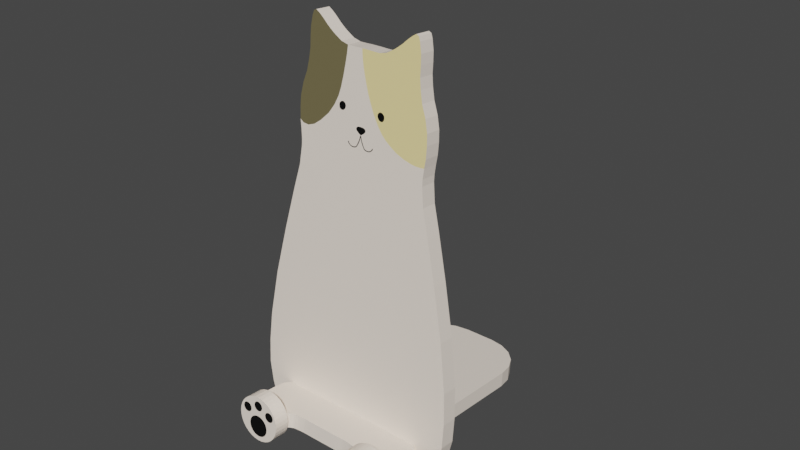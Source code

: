 # Source: CatPhoneHolder.blend  (saved by Blender 3.6.14; exported with 4.5.12 LTS)
import bpy
from mathutils import Matrix  # noqa: F401  (used for matrix-valued properties, if any)

bpy.ops.wm.read_factory_settings(use_empty=True)
scene = bpy.context.scene
scene.name = 'Scene'

# ---- collections
col_render = bpy.data.collections.new('Render'); scene.collection.children.link(col_render)
col_disrender = bpy.data.collections.new('DisRender'); scene.collection.children.link(col_disrender)

# ---- materials (node trees are filled in below, after node groups)
mat_material = bpy.data.materials.new('Material')
mat_material.use_transparent_shadow = False
mat_material_001 = bpy.data.materials.new('Material.001')
mat_material_001.use_transparent_shadow = False
mat_material_002 = bpy.data.materials.new('Material.002')
mat_material_002.use_transparent_shadow = False
mat_material_003 = bpy.data.materials.new('Material.003')
mat_material_003.use_transparent_shadow = False

# ---- material node trees
mat_material.use_nodes = True; mat_material.node_tree.nodes.clear()
_N = mat_material.node_tree.nodes; _L = mat_material.node_tree.links
n0 = _N.new('ShaderNodeBsdfPrincipled'); n0.name = 'Principled BSDF'; n0.location = (10, 300)
n0.distribution = 'GGX'
n0.subsurface_method = 'RANDOM_WALK_SKIN'
n0.inputs[0].default_value = (1.0, 0.8238, 0.3671, 1.0)
n0.inputs[3].default_value = 1.45
n0.inputs[27].default_value = (0.0, 0.0, 0.0, 1.0)
n0.inputs[28].default_value = 1.0
n1 = _N.new('ShaderNodeOutputMaterial'); n1.name = 'Material Output'; n1.location = (300, 300)
_L.new(n0.outputs[0], n1.inputs[0])
n1.is_active_output = True
mat_material_001.use_nodes = True; mat_material_001.node_tree.nodes.clear()
_N = mat_material_001.node_tree.nodes; _L = mat_material_001.node_tree.links
n0 = _N.new('ShaderNodeBsdfPrincipled'); n0.name = 'Principled BSDF'; n0.location = (10, 300)
n0.distribution = 'GGX'
n0.subsurface_method = 'RANDOM_WALK_SKIN'
n0.inputs[0].default_value = (0.1646, 0.1405, 0.06685, 1.0)
n0.inputs[3].default_value = 1.45
n0.inputs[27].default_value = (0.0, 0.0, 0.0, 1.0)
n0.inputs[28].default_value = 1.0
n1 = _N.new('ShaderNodeOutputMaterial'); n1.name = 'Material Output'; n1.location = (300, 300)
_L.new(n0.outputs[0], n1.inputs[0])
n1.is_active_output = True
mat_material_002.use_nodes = True; mat_material_002.node_tree.nodes.clear()
_N = mat_material_002.node_tree.nodes; _L = mat_material_002.node_tree.links
n0 = _N.new('ShaderNodeBsdfPrincipled'); n0.name = 'Principled BSDF'; n0.location = (10, 300)
n0.distribution = 'GGX'
n0.subsurface_method = 'RANDOM_WALK_SKIN'
n0.inputs[0].default_value = (1.0, 0.8872, 0.7756, 1.0)
n0.inputs[3].default_value = 1.45
n0.inputs[27].default_value = (0.0, 0.0, 0.0, 1.0)
n0.inputs[28].default_value = 1.0
n1 = _N.new('ShaderNodeOutputMaterial'); n1.name = 'Material Output'; n1.location = (300, 300)
_L.new(n0.outputs[0], n1.inputs[0])
n1.is_active_output = True
mat_material_003.use_nodes = True; mat_material_003.node_tree.nodes.clear()
_N = mat_material_003.node_tree.nodes; _L = mat_material_003.node_tree.links
n0 = _N.new('ShaderNodeBsdfPrincipled'); n0.name = 'Principled BSDF'; n0.location = (10, 300)
n0.distribution = 'GGX'
n0.subsurface_method = 'RANDOM_WALK_SKIN'
n0.inputs[0].default_value = (0.0, 0.0, 0.0, 1.0)
n0.inputs[3].default_value = 1.45
n0.inputs[27].default_value = (0.0, 0.0, 0.0, 1.0)
n0.inputs[28].default_value = 1.0
n1 = _N.new('ShaderNodeOutputMaterial'); n1.name = 'Material Output'; n1.location = (300, 300)
_L.new(n0.outputs[0], n1.inputs[0])
n1.is_active_output = True

# ---- world
world_world = bpy.data.worlds.new('World'); scene.world = world_world
world_world.use_nodes = True; world_world.node_tree.nodes.clear()
_N = world_world.node_tree.nodes; _L = world_world.node_tree.links
n0 = _N.new('ShaderNodeOutputWorld'); n0.name = 'World Output'; n0.location = (300, 300)
n1 = _N.new('ShaderNodeBackground'); n1.name = 'Background'; n1.location = (10, 300)
n1.inputs[0].default_value = (0.05088, 0.05088, 0.05088, 1.0)
_L.new(n1.outputs[0], n0.inputs[0])
n0.is_active_output = True
world_world.color = (0.05088, 0.05088, 0.05088)
world_world.use_sun_shadow = False
world_world.sun_shadow_jitter_overblur = 0.0

# ---- meshes
me_plane = bpy.data.meshes.new('Plane')
me_plane.from_pydata([(-0.5288, 3.788, 2.98e-08), (-0.5046, 3.799, 2.98e-08), (-0.4736, 3.78, 2.98e-08), (-0.4444, 3.758, 2.98e-08), (-0.4116, 3.73, 2.98e-08), (-0.3807, 3.701, 2.98e-08), (-0.3462, 3.674, 2.98e-08), (-0.3118, 3.649, 2.98e-08), (-0.2791, 3.629, 2.98e-08), (-0.2308, 3.601, 2.98e-08), (-0.162, 3.584, 2.98e-08), (-0.112, 3.584, 2.98e-08), (-0.04488, 3.586, 2.98e-08), (-0.01388, 3.586, 2.98e-08), (0.0, 3.586, 2.98e-08), (-0.5424, 3.75, 2.98e-08), (-0.5589, 3.66, 2.98e-08), (-0.5623, 3.573, 2.98e-08), (-0.5623, 3.48, 2.98e-08), (-0.5744, 3.387, 2.98e-08), (-0.595, 3.285, 2.98e-08), (-0.6346, 3.177, 2.98e-08), (-0.6588, 3.066, 2.98e-08), (-0.6639, 2.968, 2.98e-08), (-0.6605, 2.86, 2.98e-08), (-0.6501, 2.784, 2.98e-08), (-0.6415, 2.694, 2.98e-08), (-0.6415, 2.633, 2.98e-08), (-0.6621, 2.459, 2.98e-08), (-0.7259, 2.217, 2.98e-08), (-0.8204, 1.83, 2.98e-08), (-0.9224, 1.364, 2.98e-08), (-0.9916, 0.9184, 2.98e-08), (-1.012, 0.6289, 2.98e-08), (-1.008, 0.4018, 2.98e-08), (-0.9691, 0.2133, 2.98e-08), (-0.9177, 0.06758, 2.98e-08), (-0.8535, 0.02473, 2.98e-08), (-0.7806, 0.0, 2.98e-08), (0.0, 0.0, 2.98e-08), (-0.2167, 3.116, 2.98e-08), (-0.2038, 3.121, 2.98e-08), (-0.1908, 3.121, 2.98e-08), (-0.1789, 3.115, 2.98e-08), (-0.1731, 3.109, 2.98e-08), (-0.1664, 3.097, 2.98e-08), (-0.1659, 3.083, 2.98e-08), (-0.1699, 3.071, 2.98e-08), (-0.1768, 3.059, 2.98e-08), (-0.1875, 3.05, 2.98e-08), (-0.2034, 3.046, 2.98e-08), (-0.2165, 3.048, 2.98e-08), (-0.2255, 3.055, 2.98e-08), (-0.2321, 3.065, 2.98e-08), (-0.2351, 3.08, 2.98e-08), (-0.2331, 3.097, 2.98e-08), (-0.2284, 3.105, 2.98e-08), (-0.2221, 3.111, 2.98e-08), (-0.01534, 2.952, 2.98e-08), (-0.007555, 2.952, 2.98e-08), (-0.002549, 2.953, 2.98e-08), (0.0, 2.953, 2.98e-08), (-0.02202, 2.951, 2.98e-08), (-0.03119, 2.949, 2.98e-08), (-0.03926, 2.945, 2.98e-08), (-0.04399, 2.941, 2.98e-08), (-0.04816, 2.933, 2.98e-08), (-0.04855, 2.925, 2.98e-08), (-0.04554, 2.918, 2.98e-08), (-0.03954, 2.911, 2.98e-08), (-0.03092, 2.904, 2.98e-08), (-0.02035, 2.896, 2.98e-08), (-0.01061, 2.89, 2.98e-08), (-0.003661, 2.886, 2.98e-08), (0.0, 2.885, 2.98e-08), (-0.1291, 2.804, 2.98e-08), (-0.1232, 2.793, 2.98e-08), (-0.1166, 2.785, 2.98e-08), (-0.1082, 2.778, 2.98e-08), (-0.09627, 2.772, 2.98e-08), (-0.08737, 2.77, 2.98e-08), (-0.06902, 2.769, 2.98e-08), (-0.05594, 2.772, 2.98e-08), (-0.04538, 2.777, 2.98e-08), (-0.03787, 2.785, 2.98e-08), (-0.02869, 2.801, 2.98e-08), (-0.01896, 2.821, 2.98e-08), (-0.01256, 2.836, 2.98e-08), (-0.007555, 2.852, 2.98e-08), (-0.003661, 2.867, 2.98e-08), (-0.001715, 2.876, 2.98e-08), (0.0, 2.884, 2.98e-08), (0.5288, 3.788, 2.98e-08), (0.5046, 3.799, 2.98e-08), (0.4736, 3.78, 2.98e-08), (0.4444, 3.758, 2.98e-08), (0.4116, 3.73, 2.98e-08), (0.3807, 3.701, 2.98e-08), (0.3462, 3.674, 2.98e-08), (0.3118, 3.649, 2.98e-08), (0.2791, 3.629, 2.98e-08), (0.2308, 3.601, 2.98e-08), (0.162, 3.584, 2.98e-08), (0.112, 3.584, 2.98e-08), (0.04488, 3.586, 2.98e-08), (0.01388, 3.586, 2.98e-08), (0.5424, 3.75, 2.98e-08), (0.5589, 3.66, 2.98e-08), (0.5623, 3.573, 2.98e-08), (0.5623, 3.48, 2.98e-08), (0.5744, 3.387, 2.98e-08), (0.595, 3.285, 2.98e-08), (0.6346, 3.177, 2.98e-08), (0.6588, 3.066, 2.98e-08), (0.6639, 2.968, 2.98e-08), (0.6605, 2.86, 2.98e-08), (0.6501, 2.784, 2.98e-08), (0.6415, 2.694, 2.98e-08), (0.6415, 2.633, 2.98e-08), (0.6621, 2.459, 2.98e-08), (0.7259, 2.217, 2.98e-08), (0.8204, 1.83, 2.98e-08), (0.9224, 1.364, 2.98e-08), (0.9916, 0.9184, 2.98e-08), (1.012, 0.6289, 2.98e-08), (1.008, 0.4018, 2.98e-08), (0.9691, 0.2133, 2.98e-08), (0.9177, 0.06758, 2.98e-08), (0.8535, 0.02473, 2.98e-08), (0.7806, 0.0, 2.98e-08), (0.2167, 3.116, 2.98e-08), (0.2038, 3.121, 2.98e-08), (0.1908, 3.121, 2.98e-08), (0.1789, 3.115, 2.98e-08), (0.1731, 3.109, 2.98e-08), (0.1664, 3.097, 2.98e-08), (0.1659, 3.083, 2.98e-08), (0.1699, 3.071, 2.98e-08), (0.1768, 3.059, 2.98e-08), (0.1875, 3.05, 2.98e-08), (0.2034, 3.046, 2.98e-08), (0.2165, 3.048, 2.98e-08), (0.2255, 3.055, 2.98e-08), (0.2321, 3.065, 2.98e-08), (0.2351, 3.08, 2.98e-08), (0.2331, 3.097, 2.98e-08), (0.2284, 3.105, 2.98e-08), (0.2221, 3.111, 2.98e-08), (0.01534, 2.952, 2.98e-08), (0.007555, 2.952, 2.98e-08), (0.002549, 2.953, 2.98e-08), (0.02202, 2.951, 2.98e-08), (0.03119, 2.949, 2.98e-08), (0.03926, 2.945, 2.98e-08), (0.04399, 2.941, 2.98e-08), (0.04816, 2.933, 2.98e-08), (0.04855, 2.925, 2.98e-08), (0.04554, 2.918, 2.98e-08), (0.03954, 2.911, 2.98e-08), (0.03092, 2.904, 2.98e-08), (0.02035, 2.896, 2.98e-08), (0.01061, 2.89, 2.98e-08), (0.003661, 2.886, 2.98e-08), (0.1291, 2.804, 2.98e-08), (0.1232, 2.793, 2.98e-08), (0.1166, 2.785, 2.98e-08), (0.1082, 2.778, 2.98e-08), (0.09627, 2.772, 2.98e-08), (0.08737, 2.77, 2.98e-08), (0.06902, 2.769, 2.98e-08), (0.05594, 2.772, 2.98e-08), (0.04538, 2.777, 2.98e-08), (0.03787, 2.785, 2.98e-08), (0.02869, 2.801, 2.98e-08), (0.01896, 2.821, 2.98e-08), (0.01256, 2.836, 2.98e-08), (0.007555, 2.852, 2.98e-08), (0.003661, 2.867, 2.98e-08), (0.001715, 2.876, 2.98e-08), (-0.1698, 3.507, 2.98e-08), (-0.1831, 3.424, 2.98e-08), (-0.2004, 3.328, 2.98e-08), (-0.2224, 3.229, 2.98e-08), (-0.2455, 3.157, 2.98e-08), (-0.2857, 3.074, 2.98e-08), (-0.347, 2.987, 2.98e-08), (-0.4325, 2.906, 2.98e-08), (-0.5041, 2.854, 2.98e-08), (-0.57, 2.83, 2.98e-08), (-0.6263, 2.835, 2.98e-08), (-0.01178, 3.554, 2.98e-08), (-0.005036, 3.501, 2.98e-08), (0.006874, 3.437, 2.98e-08), (0.02127, 3.379, 2.98e-08), (0.04053, 3.311, 2.98e-08), (0.06263, 3.24, 2.98e-08), (0.0932, 3.162, 2.98e-08), (0.1272, 3.087, 2.98e-08), (0.1719, 3.009, 2.98e-08), (0.2138, 2.951, 2.98e-08), (0.2592, 2.906, 2.98e-08), (0.319, 2.864, 2.98e-08), (0.3704, 2.833, 2.98e-08), (0.4446, 2.804, 2.98e-08), (0.5139, 2.786, 2.98e-08), (0.5642, 2.779, 2.98e-08), (0.6134, 2.78, 2.98e-08), (-0.5288, 3.788, 0.4123), (-0.5046, 3.799, 0.4123), (-0.4736, 3.78, 0.4123), (-0.4444, 3.758, 0.4123), (-0.4116, 3.73, 0.4123), (-0.3807, 3.701, 0.4123), (-0.3462, 3.674, 0.4123), (-0.3118, 3.649, 0.4123), (-0.2791, 3.629, 0.4123), (-0.2308, 3.601, 0.4123), (-0.162, 3.584, 0.4123), (-0.112, 3.584, 0.4123), (-0.04488, 3.586, 0.4123), (-0.01388, 3.586, 0.4123), (0.0, 3.586, 0.4123), (-0.5424, 3.75, 0.4123), (-0.5589, 3.66, 0.4123), (-0.5623, 3.573, 0.4123), (-0.5623, 3.48, 0.4123), (-0.5744, 3.387, 0.4123), (-0.595, 3.285, 0.4123), (-0.6346, 3.177, 0.4123), (-0.6588, 3.066, 0.4123), (-0.6639, 2.968, 0.4123), (-0.6605, 2.86, 0.4123), (-0.6501, 2.784, 0.4123), (-0.6415, 2.694, 0.4123), (-0.6415, 2.633, 0.4123), (-0.6621, 2.459, 0.4123), (-0.7259, 2.217, 0.4123), (-0.8204, 1.83, 0.4123), (-0.9224, 1.364, 0.4123), (-0.9916, 0.9184, 0.4123), (-1.012, 0.6289, 0.4123), (-1.008, 0.4018, 0.4123), (-0.9691, 0.2133, 0.4123), (-0.9177, 0.06758, 0.4123), (-0.8535, 0.02473, 0.4123), (-0.7806, 0.0, 0.4123), (0.0, 0.0, 0.4123), (-0.2167, 3.116, 0.4123), (-0.2038, 3.121, 0.4123), (-0.1908, 3.121, 0.4123), (-0.1789, 3.115, 0.4123), (-0.1731, 3.109, 0.4123), (-0.1664, 3.097, 0.4123), (-0.1659, 3.083, 0.4123), (-0.1699, 3.071, 0.4123), (-0.1768, 3.059, 0.4123), (-0.1875, 3.05, 0.4123), (-0.2034, 3.046, 0.4123), (-0.2165, 3.048, 0.4123), (-0.2255, 3.055, 0.4123), (-0.2321, 3.065, 0.4123), (-0.2351, 3.08, 0.4123), (-0.2331, 3.097, 0.4123), (-0.2284, 3.105, 0.4123), (-0.2221, 3.111, 0.4123), (-0.01534, 2.952, 0.4123), (-0.007555, 2.952, 0.4123), (-0.002549, 2.953, 0.4123), (0.0, 2.953, 0.4123), (-0.02202, 2.951, 0.4123), (-0.03119, 2.949, 0.4123), (-0.03926, 2.945, 0.4123), (-0.04399, 2.941, 0.4123), (-0.04816, 2.933, 0.4123), (-0.04855, 2.925, 0.4123), (-0.04554, 2.918, 0.4123), (-0.03954, 2.911, 0.4123), (-0.03092, 2.904, 0.4123), (-0.02035, 2.896, 0.4123), (-0.01061, 2.89, 0.4123), (-0.003661, 2.886, 0.4123), (0.0, 2.885, 0.4123), (0.5288, 3.788, 0.4123), (0.5046, 3.799, 0.4123), (0.4736, 3.78, 0.4123), (0.4444, 3.758, 0.4123), (0.4116, 3.73, 0.4123), (0.3807, 3.701, 0.4123), (0.3462, 3.674, 0.4123), (0.3118, 3.649, 0.4123), (0.2791, 3.629, 0.4123), (0.2308, 3.601, 0.4123), (0.162, 3.584, 0.4123), (0.112, 3.584, 0.4123), (0.04488, 3.586, 0.4123), (0.01388, 3.586, 0.4123), (0.5424, 3.75, 0.4123), (0.5589, 3.66, 0.4123), (0.5623, 3.573, 0.4123), (0.5623, 3.48, 0.4123), (0.5744, 3.387, 0.4123), (0.595, 3.285, 0.4123), (0.6346, 3.177, 0.4123), (0.6588, 3.066, 0.4123), (0.6639, 2.968, 0.4123), (0.6605, 2.86, 0.4123), (0.6501, 2.784, 0.4123), (0.6415, 2.694, 0.4123), (0.6415, 2.633, 0.4123), (0.6621, 2.459, 0.4123), (0.7259, 2.217, 0.4123), (0.8204, 1.83, 0.4123), (0.9224, 1.364, 0.4123), (0.9916, 0.9184, 0.4123), (1.012, 0.6289, 0.4123), (1.008, 0.4018, 0.4123), (0.9691, 0.2133, 0.4123), (0.9177, 0.06758, 0.4123), (0.8535, 0.02473, 0.4123), (0.7806, 0.0, 0.4123), (0.2167, 3.116, 0.4123), (0.2038, 3.121, 0.4123), (0.1908, 3.121, 0.4123), (0.1789, 3.115, 0.4123), (0.1731, 3.109, 0.4123), (0.1664, 3.097, 0.4123), (0.1659, 3.083, 0.4123), (0.1699, 3.071, 0.4123), (0.1768, 3.059, 0.4123), (0.1875, 3.05, 0.4123), (0.2034, 3.046, 0.4123), (0.2165, 3.048, 0.4123), (0.2255, 3.055, 0.4123), (0.2321, 3.065, 0.4123), (0.2351, 3.08, 0.4123), (0.2331, 3.097, 0.4123), (0.2284, 3.105, 0.4123), (0.2221, 3.111, 0.4123), (0.01534, 2.952, 0.4123), (0.007555, 2.952, 0.4123), (0.002549, 2.953, 0.4123), (0.02202, 2.951, 0.4123), (0.03119, 2.949, 0.4123), (0.03926, 2.945, 0.4123), (0.04399, 2.941, 0.4123), (0.04816, 2.933, 0.4123), (0.04855, 2.925, 0.4123), (0.04554, 2.918, 0.4123), (0.03954, 2.911, 0.4123), (0.03092, 2.904, 0.4123), (0.02035, 2.896, 0.4123), (0.01061, 2.89, 0.4123), (0.003661, 2.886, 0.4123), (-0.1698, 3.507, 0.4123), (-0.1831, 3.424, 0.4123), (-0.2004, 3.328, 0.4123), (-0.2224, 3.229, 0.4123), (-0.2455, 3.157, 0.4123), (-0.2857, 3.074, 0.4123), (-0.347, 2.987, 0.4123), (-0.4325, 2.906, 0.4123), (-0.5041, 2.854, 0.4123), (-0.57, 2.83, 0.4123), (-0.6263, 2.835, 0.4123), (-0.01178, 3.554, 0.4123), (-0.005036, 3.501, 0.4123), (0.006874, 3.437, 0.4123), (0.02127, 3.379, 0.4123), (0.04053, 3.311, 0.4123), (0.06263, 3.24, 0.4123), (0.0932, 3.162, 0.4123), (0.1272, 3.087, 0.4123), (0.1719, 3.009, 0.4123), (0.2138, 2.951, 0.4123), (0.2592, 2.906, 0.4123), (0.319, 2.864, 0.4123), (0.3704, 2.833, 0.4123), (0.4446, 2.804, 0.4123), (0.5139, 2.786, 0.4123), (0.5642, 2.779, 0.4123), (0.6134, 2.78, 0.4123), (-0.5891, 0.2945, 0.4123), (0.5891, 0.2945, 0.4123), (0.5891, 0.2945, 4.293e-08), (-0.5891, 0.2945, 4.293e-08), (0.5891, 0.1473, 3.788e-08), (-0.5891, 0.1473, 3.788e-08), (-0.5891, 0.1473, 0.4123), (0.5891, 0.1473, 0.4123), (-0.1328, 2.803, 0.4123), (-0.1254, 2.806, 0.4123), (-0.133, 2.803, 0.4123), (-0.1198, 2.795, 0.4123), (-0.1267, 2.79, 0.4123), (-0.1137, 2.788, 0.4123), (-0.1195, 2.782, 0.4123), (-0.1059, 2.781, 0.4123), (-0.1105, 2.775, 0.4123), (-0.09483, 2.775, 0.4123), (-0.0977, 2.768, 0.4123), (-0.08686, 2.774, 0.4123), (-0.08788, 2.766, 0.4123), (-0.06934, 2.773, 0.4123), (-0.06869, 2.765, 0.4123), (-0.05723, 2.776, 0.4123), (-0.05466, 2.768, 0.4123), (-0.04788, 2.78, 0.4123), (-0.04287, 2.773, 0.4123), (-0.04122, 2.787, 0.4123), (-0.03452, 2.783, 0.4123), (-0.03232, 2.803, 0.4123), (-0.02506, 2.799, 0.4123), (-0.02271, 2.823, 0.4123), (-0.01521, 2.819, 0.4123), (-0.01642, 2.838, 0.4123), (-0.008697, 2.835, 0.4123), (-0.0115, 2.853, 0.4123), (-0.003608, 2.851, 0.4123), (-0.007659, 2.868, 0.4123), (0.0, 2.865, 0.4123), (-0.005732, 2.877, 0.4123), (0.1254, 2.806, 0.4123), (0.1328, 2.803, 0.4123), (0.133, 2.803, 0.4123), (0.1267, 2.79, 0.4123), (0.1198, 2.795, 0.4123), (0.1195, 2.782, 0.4123), (0.1137, 2.788, 0.4123), (0.1105, 2.775, 0.4123), (0.1059, 2.781, 0.4123), (0.0977, 2.768, 0.4123), (0.09483, 2.775, 0.4123), (0.08788, 2.766, 0.4123), (0.08686, 2.774, 0.4123), (0.06869, 2.765, 0.4123), (0.06934, 2.773, 0.4123), (0.05466, 2.768, 0.4123), (0.05723, 2.776, 0.4123), (0.04287, 2.773, 0.4123), (0.04788, 2.78, 0.4123), (0.03452, 2.783, 0.4123), (0.04122, 2.787, 0.4123), (0.02506, 2.799, 0.4123), (0.03232, 2.803, 0.4123), (0.01521, 2.819, 0.4123), (0.02271, 2.823, 0.4123), (0.008697, 2.835, 0.4123), (0.01642, 2.838, 0.4123), (0.003608, 2.851, 0.4123), (0.0115, 2.853, 0.4123), (0.007659, 2.868, 0.4123), (0.005732, 2.877, 0.4123)], [], [(0, 1, 2, 3, 4, 5, 6, 7, 8, 9, 10, 179, 180, 181, 182, 183, 184, 185, 186, 187, 188, 189, 24, 23, 22, 21, 20, 19, 18, 17, 16, 15), (40, 41, 42, 43, 44, 45, 46, 47, 48, 49, 50, 51, 52, 53, 54, 55, 56, 57), (11, 12, 13, 190, 191, 192, 193, 194, 195, 196, 197, 152, 151, 148, 149, 150, 61, 60, 59, 58, 62, 63, 64, 65, 47, 46, 45, 44, 43, 42, 41, 40, 57, 56, 55, 54, 184, 183, 182, 181, 180, 179, 10), (24, 189, 188, 187, 186, 185, 184, 54, 53, 52, 51, 50, 49, 48, 47, 65, 66, 67, 68, 69, 70, 71, 72, 73, 74, 91, 90, 89, 88, 87, 86, 85, 84, 83, 82, 81, 80, 79, 78, 77, 76, 75, 27, 26, 25), (59, 60, 61, 150, 149, 148, 151, 152, 153, 154, 155, 156, 157, 158, 159, 160, 161, 162, 74, 73, 72, 71, 70, 69, 68, 67, 66, 65, 64, 63, 62, 58), (178, 91, 74, 162, 161, 160, 159, 158, 157, 156, 155, 154, 153, 152, 197, 198, 199, 200, 201, 202, 203, 204, 205, 206, 116, 117, 118, 163, 164, 165, 166, 167, 168, 169, 170, 171, 172, 173, 174, 175, 176, 177), (130, 131, 132, 133, 134, 135, 136, 137, 138, 139, 140, 141, 142, 143, 144, 145, 146, 147), (35, 386, 385, 126, 127, 128, 129, 39, 38, 37, 36), (13, 190, 191, 192, 193, 194, 195, 196, 197, 136, 135, 134, 133, 132, 131, 130, 147, 146, 145, 144, 113, 112, 111, 110, 109, 108, 107, 106, 92, 93, 94, 95, 96, 97, 98, 99, 100, 101, 102, 103, 104, 105, 14), (137, 136, 197, 198, 199, 200, 201, 202, 203, 204, 205, 206, 116, 115, 114, 113, 144, 143, 142, 141, 140, 139, 138), (207, 222, 223, 224, 225, 226, 227, 228, 229, 230, 231, 363, 362, 361, 360, 359, 358, 357, 356, 355, 354, 353, 217, 216, 215, 214, 213, 212, 211, 210, 209, 208), (247, 264, 263, 262, 261, 260, 259, 258, 257, 256, 255, 254, 253, 252, 251, 250, 249, 248), (218, 217, 353, 354, 355, 356, 357, 358, 261, 262, 263, 264, 247, 248, 249, 250, 251, 252, 253, 254, 272, 271, 270, 269, 265, 266, 267, 268, 340, 339, 338, 341, 342, 371, 370, 369, 368, 367, 366, 365, 364, 220, 219), (451, 450, 449, 447, 445, 443, 441, 439, 437, 435, 433, 431, 429, 427, 425, 421, 423, 308, 307, 306, 380, 379, 378, 377, 376, 375, 374, 373, 372, 371, 342, 343, 344, 345, 346, 347, 348, 349, 350, 351, 352, 281), (266, 265, 269, 270, 271, 272, 273, 274, 275, 276, 277, 278, 279, 280, 281, 352, 351, 350, 349, 348, 347, 346, 345, 344, 343, 342, 341, 338, 339, 340, 268, 267), (320, 337, 336, 335, 334, 333, 332, 331, 330, 329, 328, 327, 326, 325, 324, 323, 322, 321), (316, 388, 387, 242, 243, 244, 245, 246, 319, 318, 317), (220, 221, 295, 294, 293, 292, 291, 290, 289, 288, 287, 286, 285, 284, 283, 282, 296, 297, 298, 299, 300, 301, 302, 303, 334, 335, 336, 337, 320, 321, 322, 323, 324, 325, 326, 371, 370, 369, 368, 367, 366, 365, 364), (327, 328, 329, 330, 331, 332, 333, 334, 303, 304, 305, 306, 380, 379, 378, 377, 376, 375, 374, 373, 372, 371, 326), (0, 15, 222, 207), (121, 120, 310, 311), (96, 95, 285, 286), (15, 16, 223, 222), (122, 121, 311, 312), (97, 96, 286, 287), (16, 17, 224, 223), (123, 122, 312, 313), (98, 97, 287, 288), (17, 18, 225, 224), (124, 123, 313, 314), (99, 98, 288, 289), (18, 19, 226, 225), (125, 124, 314, 315), (100, 99, 289, 290), (19, 20, 227, 226), (126, 125, 315, 316), (101, 100, 290, 291), (20, 21, 228, 227), (127, 126, 316, 317), (102, 101, 291, 292), (21, 22, 229, 228), (128, 127, 317, 318), (103, 102, 292, 293), (22, 23, 230, 229), (129, 128, 318, 319), (104, 103, 293, 294), (23, 24, 231, 230), (39, 129, 319, 246), (105, 104, 294, 295), (24, 25, 232, 231), (14, 105, 295, 221), (25, 26, 233, 232), (92, 106, 296, 282), (26, 27, 234, 233), (1, 0, 207, 208), (106, 107, 297, 296), (27, 28, 235, 234), (2, 1, 208, 209), (107, 108, 298, 297), (28, 29, 236, 235), (3, 2, 209, 210), (108, 109, 299, 298), (29, 30, 237, 236), (4, 3, 210, 211), (109, 110, 300, 299), (30, 31, 238, 237), (5, 4, 211, 212), (110, 111, 301, 300), (31, 32, 239, 238), (6, 5, 212, 213), (111, 112, 302, 301), (32, 33, 240, 239), (7, 6, 213, 214), (112, 113, 303, 302), (33, 34, 241, 240), (8, 7, 214, 215), (113, 114, 304, 303), (34, 35, 242, 241), (9, 8, 215, 216), (114, 115, 305, 304), (35, 36, 243, 242), (10, 9, 216, 217), (115, 116, 306, 305), (36, 37, 244, 243), (11, 10, 217, 218), (117, 116, 306, 307), (37, 38, 245, 244), (12, 11, 218, 219), (118, 117, 307, 308), (93, 92, 282, 283), (38, 39, 246, 245), (13, 12, 219, 220), (119, 118, 308, 309), (94, 93, 283, 284), (13, 14, 221, 220), (120, 119, 309, 310), (95, 94, 284, 285), (231, 232, 233, 234, 391, 390, 392, 394, 396, 398, 400, 402, 404, 406, 408, 410, 412, 414, 416, 418, 420, 281, 280, 279, 278, 277, 276, 275, 274, 273, 272, 254, 255, 256, 257, 258, 259, 260, 261, 358, 359, 360, 361, 362, 363), (28, 27, 75, 76, 77, 78, 79, 80, 81, 82, 83, 84, 85, 86, 87, 88, 89, 90, 91, 178, 177, 176, 175, 174, 173, 172, 171, 170, 169, 168, 167, 166, 165, 164, 163, 118, 119, 120, 121, 122, 123, 124, 125, 383, 384, 34, 33, 32, 31, 30, 29), (383, 125, 126, 385), (381, 241, 242, 387), (315, 382, 388, 316), (385, 386, 387, 388), (34, 384, 386, 35), (383, 385, 388, 382), (386, 384, 381, 387), (384, 383, 382, 381), (389, 390, 391), (421, 422, 423), (389, 393, 392, 390), (393, 395, 394, 392), (395, 397, 396, 394), (397, 399, 398, 396), (399, 401, 400, 398), (401, 403, 402, 400), (403, 405, 404, 402), (405, 407, 406, 404), (407, 409, 408, 406), (409, 411, 410, 408), (411, 413, 412, 410), (413, 415, 414, 412), (415, 417, 416, 414), (417, 419, 418, 416), (419, 281, 420, 418), (421, 425, 424, 422), (425, 427, 426, 424), (427, 429, 428, 426), (429, 431, 430, 428), (431, 433, 432, 430), (433, 435, 434, 432), (435, 437, 436, 434), (437, 439, 438, 436), (439, 441, 440, 438), (441, 443, 442, 440), (443, 445, 444, 442), (445, 447, 446, 444), (447, 449, 448, 446), (449, 450, 419, 448), (450, 451, 281, 419), (235, 236, 237, 238, 239, 240, 241, 381, 382, 315, 314, 313, 312, 311, 310, 309, 308, 423, 422, 424, 426, 428, 430, 432, 434, 436, 438, 440, 442, 444, 446, 448, 419, 417, 415, 413, 411, 409, 407, 405, 403, 401, 399, 397, 395, 393, 389, 391, 234)])
me_plane.polygons.foreach_set('material_index', [2, 2, 2, 2, 2, 2, 2, 2, 2, 2, 1, 3, 2, 2, 3, 3, 2, 0, 0, 2, 2, 2, 2, 2, 2, 2, 2, 2, 2, 2, 2, 2, 2, 2, 2, 2, 2, 2, 2, 2, 2, 2, 2, 2, 2, 2, 2, 2, 2, 2, 2, 2, 2, 2, 2, 2, 2, 2, 2, 2, 2, 2, 2, 2, 2, 2, 2, 2, 2, 2, 2, 2, 2, 2, 2, 2, 2, 2, 2, 2, 2, 2, 2, 2, 2, 2, 2, 2, 2, 2, 2, 2, 2, 2, 2, 2, 2, 2, 2, 2, 2, 2, 2, 2, 2, 2, 2, 2, 2, 3, 3, 3, 3, 3, 3, 3, 3, 3, 3, 3, 3, 3, 3, 3, 3, 3, 3, 3, 3, 3, 3, 3, 3, 3, 3, 3, 3, 3, 3, 2])
_uv = me_plane.uv_layers.new(name='UVMap')
_uv.uv.foreach_set('vector', [0.0, 0.0, 0.0, 0.0, 0.0, 0.0, 0.0, 0.0, 0.0, 0.0, 0.0, 0.0, 0.0, 0.0, 0.0, 0.0, 0.0, 0.0, 0.0, 0.0, 0.0, 0.0, 0.0, 0.0, 0.0, 0.0, 0.0, 0.0, 0.0, 0.0, 0.0, 0.0, 0.0, 0.0, 0.0, 0.0, 0.0, 0.0, 0.0, 0.0, 0.0, 0.0, 0.0, 0.0, 0.0, 0.0, 0.0, 0.0, 0.0, 0.0, 0.0, 0.0, 0.0, 0.0, 0.0, 0.0, 0.0, 0.0, 0.0, 0.0, 0.0, 0.0, 0.0, 0.0, 0.0, 0.0, 0.0, 0.0, 0.0, 0.0, 0.0, 0.0, 0.0, 0.0, 0.0, 0.0, 0.0, 0.0, 0.0, 0.0, 0.0, 0.0, 0.0, 0.0, 0.0, 0.0, 0.0, 0.0, 0.0, 0.0, 0.0, 0.0, 0.0, 0.0, 0.0, 0.0, 0.0, 0.0, 0.0, 0.0, 0.0, 0.0, 0.0, 0.0, 0.0, 0.0, 0.0, 0.0, 0.0, 0.0, 0.0, 0.0, 0.0, 0.0, 0.0, 0.0, 0.0, 0.0, 0.0, 0.0, 0.0, 0.0, 0.0, 0.0, 0.0, 0.0, 0.0, 0.0, 0.0, 0.0, 0.0, 0.0, 0.0, 0.0, 0.0, 0.0, 0.0, 0.0, 0.0, 0.0, 0.0, 0.0, 0.0, 0.0, 0.0, 0.0, 0.0, 0.0, 0.0, 0.0, 0.0, 0.0, 0.0, 0.0, 0.0, 0.0, 0.0, 0.0, 0.0, 0.0, 0.0, 0.0, 0.0, 0.0, 0.0, 0.0, 0.0, 0.0, 0.0, 0.0, 0.0, 0.0, 0.0, 0.0, 0.0, 0.0, 0.0, 0.0, 0.0, 0.0, 0.0, 0.0, 0.0, 0.0, 0.0, 0.0, 0.0, 0.0, 0.0, 0.0, 0.0, 0.0, 0.0, 0.0, 0.0, 0.0, 0.0, 0.0, 0.0, 0.0, 0.0, 0.0, 0.0, 0.0, 0.0, 0.0, 0.0, 0.0, 0.0, 0.0, 0.0, 0.0, 0.0, 0.0, 0.0, 0.0, 0.0, 0.0, 0.0, 0.0, 0.0, 0.0, 0.0, 0.0, 0.0, 0.0, 0.0, 0.0, 0.0, 0.0, 0.0, 0.0, 0.0, 0.0, 0.0, 0.0, 0.0, 0.0, 0.0, 0.0, 0.0, 0.0, 0.0, 0.0, 0.0, 0.0, 0.0, 0.0, 0.0, 0.0, 0.0, 0.0, 0.0, 0.0, 0.0, 0.0, 0.0, 0.0, 0.0, 0.0, 0.0, 0.0, 0.0, 0.0, 0.0, 0.0, 0.0, 0.0, 0.0, 0.0, 0.0, 0.0, 0.0, 0.0, 0.0, 0.0, 0.0, 0.0, 0.0, 0.0, 0.0, 0.0, 0.0, 0.0, 0.0, 0.0, 0.0, 0.0, 0.0, 0.0, 0.0, 0.0, 0.0, 0.0, 0.0, 0.0, 0.0, 0.0, 0.0, 0.0, 0.0, 0.0, 0.0, 0.0, 0.0, 0.0, 0.0, 0.0, 0.0, 0.0, 0.0, 0.0, 0.0, 0.0, 0.0, 0.0, 0.0, 0.0, 0.0, 0.0, 0.0, 0.0, 0.0, 0.0, 0.0, 0.0, 0.0, 0.0, 0.0, 0.0, 0.0, 0.0, 0.0, 0.0, 0.0, 0.0, 0.0, 0.0, 0.0, 0.0, 0.0, 0.0, 0.0, 0.0, 0.0, 0.0, 0.0, 0.0, 0.0, 0.0, 0.0, 0.0, 0.0, 0.0, 0.0, 0.0, 0.0, 0.0, 0.0, 0.0, 0.0, 0.0, 0.0, 0.0, 0.0, 0.0, 0.0, 0.0, 0.0, 0.0, 0.0, 0.0, 0.0, 0.0, 0.0, 0.0, 0.0, 0.0, 0.0, 0.0, 0.0, 0.0, 0.0, 0.0, 0.0, 0.0, 0.0, 0.0, 0.0, 0.0, 0.0, 0.0, 0.0, 0.0, 0.0, 0.0, 0.0, 0.0, 0.0, 0.0, 0.0, 0.0, 0.0, 0.0, 0.0, 0.0, 0.0, 0.0, 0.0, 0.0, 0.0, 0.0, 0.0, 0.0, 0.0, 0.0, 0.0, 0.0, 0.0, 0.0, 0.0, 0.0, 0.0, 0.0, 0.0, 0.0, 0.0, 0.0, 0.0, 0.0, 0.0, 0.0, 0.0, 0.0, 0.0, 0.0, 0.0, 0.0, 0.0, 0.0, 0.0, 0.0, 0.0, 0.0, 0.0, 0.0, 0.0, 0.0, 0.0, 0.0, 0.0, 0.0, 0.0, 0.0, 0.0, 0.0, 0.0, 0.0, 0.0, 0.0, 0.0, 0.0, 0.0, 0.0, 0.0, 0.0, 0.0, 0.0, 0.0, 0.0, 0.0, 0.0, 0.0, 0.0, 0.0, 0.0, 0.0, 0.0, 0.0, 0.0, 0.0, 0.0, 0.0, 0.0, 0.0, 0.0, 0.0, 0.0, 0.0, 0.0, 0.0, 0.0, 0.0, 0.0, 0.0, 0.0, 0.0, 0.0, 0.0, 0.0, 0.0, 0.0, 0.0, 0.0, 0.0, 0.0, 0.0, 0.0, 0.0, 0.0, 0.0, 0.0, 0.0, 0.0, 0.0, 0.0, 0.0, 0.0, 0.0, 0.0, 0.0, 0.0, 0.0, 0.0, 0.0, 0.0, 0.0, 0.0, 0.0, 0.0, 0.0, 0.0, 0.0, 0.0, 0.0, 0.0, 0.0, 0.0, 0.0, 0.0, 0.0, 0.0, 0.0, 0.0, 0.0, 0.0, 0.0, 0.0, 0.0, 0.0, 0.0, 0.0, 0.0, 0.0, 0.0, 0.0, 0.0, 0.0, 0.0, 0.0, 0.0, 0.0, 0.0, 0.0, 0.0, 0.0, 0.0, 0.0, 0.0, 0.0, 0.0, 0.0, 0.0, 0.0, 0.0, 0.0, 0.0, 0.0, 0.0, 0.0, 0.0, 0.0, 0.0, 0.0, 0.0, 0.0, 0.0, 0.0, 0.0, 0.0, 0.0, 0.0, 0.0, 0.0, 0.0, 0.0, 0.0, 0.0, 0.0, 0.0, 0.0, 0.0, 0.0, 0.0, 0.0, 0.0, 0.0, 0.0, 0.0, 0.0, 0.0, 0.0, 0.0, 0.0, 0.0, 0.0, 0.0, 0.0, 0.0, 0.0, 0.0, 0.0, 0.0, 0.0, 0.0, 0.0, 0.0, 0.0, 0.0, 0.0, 0.0, 0.0, 0.0, 0.0, 0.0, 0.0, 0.0, 0.0, 0.0, 0.0, 0.0, 0.0, 0.0, 0.0, 0.0, 0.0, 0.0, 0.0, 0.0, 0.0, 0.0, 0.0, 0.0, 0.0, 0.0, 0.0, 0.0, 0.0, 0.0, 0.0, 0.0, 0.0, 0.0, 0.0, 0.0, 0.0, 0.0, 0.0, 0.0, 0.0, 0.0, 0.0, 0.0, 0.0, 0.0, 0.0, 0.0, 0.0, 0.0, 0.0, 0.0, 0.0, 0.0, 0.0, 0.0, 0.0, 0.0, 0.0, 0.0, 0.0, 0.0, 0.0, 0.0, 0.0, 0.0, 0.0, 0.0, 0.0, 0.0, 0.0, 0.0, 0.0, 0.0, 0.0, 0.0, 0.0, 0.0, 0.0, 0.0, 0.0, 0.0, 0.0, 0.0, 0.0, 0.0, 0.0, 0.0, 0.0, 0.0, 0.0, 0.0, 0.0, 0.0, 0.0, 0.0, 0.0, 0.0, 0.0, 0.0, 0.0, 0.0, 0.0, 0.0, 0.0, 0.0, 0.0, 0.0, 0.0, 0.0, 0.0, 0.0, 0.0, 0.0, 0.0, 0.0, 0.0, 0.0, 0.0, 0.0, 0.0, 0.0, 0.0, 0.0, 0.0, 0.0, 0.0, 0.0, 0.0, 0.0, 0.0, 0.0, 0.0, 0.0, 0.0, 0.0, 0.0, 0.0, 0.0, 0.0, 0.0, 0.0, 0.0, 0.0, 0.0, 0.0, 0.0, 0.0, 0.0, 0.0, 0.0, 0.0, 0.0, 0.0, 0.0, 0.0, 0.0, 0.0, 0.0, 0.0, 0.0, 0.0, 0.0, 0.0, 0.0, 0.0, 0.0, 0.0, 0.0, 0.0, 0.0, 0.0, 0.0, 0.0, 0.0, 0.0, 0.0, 0.0, 0.0, 0.0, 0.0, 0.0, 0.0, 0.0, 0.0, 0.0, 0.0, 0.0, 0.0, 0.0, 0.0, 0.0, 0.0, 0.0, 0.0, 0.0, 0.0, 0.0, 0.0, 0.0, 0.0, 0.0, 0.0, 0.0, 0.0, 0.0, 0.0, 0.0, 0.0, 0.0, 0.0, 0.0, 0.0, 0.0, 0.0, 0.0, 0.0, 0.0, 0.0, 0.0, 0.0, 0.0, 0.0, 0.0, 0.0, 0.0, 0.0, 0.0, 0.0, 0.0, 0.0, 0.0, 0.0, 0.0, 0.0, 0.0, 0.0, 0.0, 0.0, 0.0, 0.0, 0.0, 0.0, 0.0, 0.0, 0.0, 0.0, 0.0, 0.0, 0.0, 0.0, 0.0, 0.0, 0.0, 0.0, 0.0, 0.0, 0.0, 0.0, 0.0, 0.0, 0.0, 0.0, 0.0, 0.0, 0.0, 0.0, 0.0, 0.0, 0.0, 0.0, 0.0, 0.0, 0.0, 0.0, 0.0, 0.0, 0.0, 0.0, 0.0, 0.0, 0.0, 0.0, 0.0, 0.0, 0.0, 0.0, 0.0, 0.0, 0.0, 0.0, 0.0, 0.0, 0.0, 0.0, 0.0, 0.0, 0.0, 0.0, 0.0, 0.0, 0.0, 0.0, 0.0, 0.0, 0.0, 0.0, 0.0, 0.0, 0.0, 0.0, 0.0, 0.0, 0.0, 0.0, 0.0, 0.0, 0.0, 0.0, 0.0, 0.0, 0.0, 0.0, 0.0, 0.0, 0.0, 0.0, 0.0, 0.0, 0.0, 0.0, 0.0, 0.0, 0.0, 0.0, 0.0, 0.0, 0.0, 0.0, 0.0, 0.0, 0.0, 0.0, 0.0, 0.0, 0.0, 0.0, 0.0, 0.0, 0.0, 0.0, 0.0, 0.0, 0.0, 0.0, 0.0, 0.0, 0.0, 0.0, 0.0, 0.0, 0.0, 0.0, 0.0, 0.0, 0.0, 0.0, 0.0, 0.0, 0.0, 0.0, 0.0, 0.0, 0.0, 0.0, 0.0, 0.0, 0.0, 0.0, 0.0, 0.0, 0.0, 0.0, 0.0, 0.0, 0.0, 0.0, 0.0, 0.0, 0.0, 0.0, 0.0, 0.0, 0.0, 0.0, 0.0, 0.0, 0.0, 0.0, 0.0, 0.0, 0.0, 0.0, 0.0, 0.0, 0.0, 0.0, 0.0, 0.0, 0.0, 0.0, 0.0, 0.0, 0.0, 0.0, 0.0, 0.0, 0.0, 0.0, 0.0, 0.0, 0.0, 0.0, 0.0, 0.0, 0.0, 0.0, 0.0, 0.0, 0.0, 0.0, 0.0, 0.0, 0.0, 0.0, 0.0, 0.0, 0.0, 0.0, 0.0, 0.0, 0.0, 0.0, 0.0, 0.0, 0.0, 0.0, 0.0, 0.0, 0.0, 0.0, 0.0, 0.0, 0.0, 0.0, 0.0, 0.0, 0.0, 0.0, 0.0, 0.0, 0.0, 0.0, 0.0, 0.0, 0.0, 0.0, 0.0, 0.0, 0.0, 0.0, 0.0, 0.0, 0.0, 0.0, 0.0, 0.0, 0.0, 0.0, 0.0, 0.0, 0.0, 0.0, 0.0, 0.0, 0.0, 0.0, 0.0, 0.0, 0.0, 0.0, 0.0, 0.0, 0.0, 0.0, 0.0, 0.0, 0.0, 0.0, 0.0, 0.0, 0.0, 0.0, 0.0, 0.0, 0.0, 0.0, 0.0, 0.0, 0.0, 0.0, 0.0, 0.0, 0.0, 0.0, 0.0, 0.0, 0.0, 0.0, 0.0, 0.0, 0.0, 0.0, 0.0, 0.0, 0.0, 0.0, 0.0, 0.0, 0.0, 0.0, 0.0, 0.0, 0.0, 0.0, 0.0, 0.0, 0.0, 0.0, 0.0, 0.0, 0.0, 0.0, 0.0, 0.0, 0.0, 0.0, 0.0, 0.0, 0.0, 0.0, 0.0, 0.0, 0.0, 0.0, 0.0, 0.0, 0.0, 0.0, 0.0, 0.0, 0.0, 0.0, 0.0, 0.0, 0.0, 0.0, 0.0, 0.0, 0.0, 0.0, 0.0, 0.0, 0.0, 0.0, 0.0, 0.0, 0.0, 0.0, 0.0, 0.0, 0.0, 0.0, 0.0, 0.0, 0.0, 0.0, 0.0, 0.0, 0.0, 0.0, 0.0, 0.0, 0.0, 0.0, 0.0, 0.0, 0.0, 0.0, 0.0, 0.0, 0.0, 0.0, 0.0, 0.0, 0.0, 0.0, 0.0, 0.0, 0.0, 0.0, 0.0, 0.0, 0.0, 0.0, 0.0, 0.0, 0.0, 0.0, 0.0, 0.0, 0.0, 0.0, 0.0, 0.0, 0.0, 0.0, 0.0, 0.0, 0.0, 0.0, 0.0, 0.0, 0.0, 0.0, 0.0, 0.0, 0.0, 0.0, 0.0, 0.0, 0.0, 0.0, 0.0, 0.0, 0.0, 0.0, 0.0, 0.0, 0.0, 0.0, 0.0, 0.0, 0.0, 0.0, 0.0, 0.0, 0.0, 0.0, 0.0, 0.0, 0.0, 0.0, 0.0, 0.0, 0.0, 0.0, 0.0, 0.0, 0.0, 0.0, 0.0, 0.0, 0.0, 0.0, 0.0, 0.0, 0.0, 0.0, 0.0, 0.0, 0.0, 0.0, 0.0, 0.0, 0.0, 0.0, 0.0, 0.0, 0.0, 0.0, 0.0, 0.0, 0.0, 0.0, 0.0, 0.0, 0.0, 0.0, 0.0, 0.0, 0.0, 0.0, 0.0, 0.0, 0.0, 0.0, 0.0, 0.0, 0.0, 0.0, 0.0, 0.0, 0.0, 0.0, 0.0, 0.0, 0.0, 0.0, 0.0, 0.0, 0.0, 0.0, 0.0, 0.0, 0.0, 0.0, 0.0, 0.0, 0.0, 0.0, 0.0, 0.0, 0.0, 0.0, 0.0, 0.0, 0.0, 0.0, 0.0, 0.0, 0.0, 0.0, 0.0, 0.0, 0.0, 0.0, 0.0, 0.0, 0.0, 0.0, 0.0, 0.0, 0.0, 0.0, 0.0, 0.0, 0.0, 0.0, 0.0, 0.0, 0.0, 0.0, 0.0, 0.0, 0.0, 0.0, 0.0, 0.0, 0.0, 0.0, 0.0, 0.0, 0.0, 0.0, 0.0, 0.0, 0.0, 0.0, 0.0, 0.0, 0.0, 0.0, 0.0, 0.0, 0.0, 0.0, 0.0, 0.0, 0.0, 0.0, 0.0, 0.0, 0.0, 0.0, 0.0, 0.0, 0.0, 0.0, 0.0, 0.0, 0.0, 0.0, 0.0, 0.0, 0.0, 0.0, 0.0, 0.0, 0.0, 0.0, 0.0, 0.0, 0.0, 0.0, 0.0, 0.0, 0.0, 0.0, 0.0, 0.0, 0.0, 0.0, 0.0, 0.0, 0.0, 0.0, 0.0, 0.0, 0.0, 0.0, 0.0, 0.0, 0.0, 0.0, 0.0, 0.0, 0.0, 0.0, 0.0, 0.0, 0.0, 0.0, 0.0, 0.0, 0.0, 0.0, 0.0, 0.0, 0.0, 0.0, 0.0, 0.0, 0.0, 0.0, 0.0, 0.0, 0.0, 0.0, 0.0, 0.0, 0.0, 0.0, 0.0, 0.0, 0.0, 0.0, 0.0, 0.0, 0.0, 0.0, 0.0, 0.0, 0.0, 0.0, 0.0, 0.0, 0.0, 0.0, 0.0, 0.0, 0.0, 0.0, 0.0, 0.0, 0.0, 0.0, 0.0, 0.0, 0.0, 0.0, 0.0, 0.0, 0.0, 0.0, 0.0, 0.0, 0.0, 0.0, 0.0, 0.0, 0.0, 0.0, 0.0, 0.0, 0.0, 0.0, 0.0, 0.0, 0.0, 0.0, 0.0, 0.0, 0.0, 0.0, 0.0, 0.0, 0.0, 0.0, 0.0, 0.0, 0.0, 0.0, 0.0, 0.0, 0.0, 0.0, 0.0, 0.0, 0.0, 0.0, 0.0, 0.0, 0.0, 0.0, 0.0, 0.0, 0.0, 0.0, 0.0, 0.0, 0.0, 0.0, 0.0, 0.0, 0.0, 0.0, 0.0, 0.0, 0.0, 0.0, 0.0, 0.0, 0.0, 0.0, 0.0, 0.0, 0.0, 0.0, 0.0, 0.0, 0.0, 0.0, 0.0, 0.0, 0.0, 0.0, 0.0, 0.0, 0.0, 0.0, 0.0, 0.0, 0.0, 0.0, 0.0, 0.0, 0.0, 0.0, 0.0, 0.0, 0.0, 0.0, 0.0, 0.0, 0.0, 0.0, 0.0, 0.0, 0.0, 0.0, 0.0, 0.0, 0.0, 0.0, 0.0, 0.0, 0.0, 0.0, 0.0, 0.0, 0.0, 0.0, 0.0, 0.0, 0.0, 0.0, 0.0, 0.0, 0.0, 0.0, 0.0, 0.0, 0.0, 0.0, 0.0, 0.0, 0.0, 0.0, 0.0, 0.0, 0.0, 0.0, 0.0, 0.0, 0.0, 0.0, 0.0, 0.0, 0.0, 0.0, 0.0, 0.0, 0.0, 0.0, 0.0, 0.0, 0.0, 0.0, 0.0, 0.0, 0.0, 0.0, 0.0, 0.0, 0.0, 0.0, 0.0, 0.0, 0.0, 0.0, 0.0, 0.0, 0.0, 0.0, 0.0, 0.0, 0.0, 0.0, 0.0, 0.0, 0.0, 0.0, 0.0, 0.0, 0.0, 0.0, 0.0, 0.0, 0.0, 0.0, 0.0, 0.0, 0.0, 0.0, 0.0, 0.0, 0.0, 0.0, 0.0, 0.0, 0.0, 0.0, 0.0, 0.0, 0.0, 0.0, 0.0, 0.0, 0.0, 0.0, 0.0, 0.0, 0.0, 0.0, 0.0, 0.0, 0.0, 0.0, 0.0, 0.0, 0.0, 0.0, 0.0, 0.0, 0.0, 0.0, 0.0, 0.0, 0.0, 0.0, 0.0, 0.0, 0.0, 0.0, 0.0, 0.0, 0.0, 0.0, 0.0, 0.0, 0.0, 0.0, 0.0, 0.0, 0.0, 0.0, 0.0, 0.0, 0.0, 0.0, 0.0, 0.0, 0.0, 0.0, 0.0, 0.0, 0.0, 0.0, 0.0, 0.0, 0.0, 0.0, 0.0, 0.0, 0.0, 0.0, 0.0, 0.0, 0.0, 0.0, 0.0, 0.0, 0.0, 0.0, 0.0, 0.0, 0.0, 0.0, 0.0, 0.0, 0.0, 0.0, 0.0, 0.0, 0.0, 0.0, 0.0, 0.0, 0.0, 0.0, 0.0, 0.0, 0.0, 0.0, 0.0, 0.0, 0.0, 0.0, 0.0, 0.0, 0.0, 0.0, 0.0, 0.0, 0.0, 0.0, 0.0, 0.0, 0.0, 0.0, 0.0, 0.0, 0.0, 0.0, 0.0, 0.0, 0.0, 0.0, 0.0, 0.0, 0.0, 0.0, 0.0, 0.0, 0.0, 0.0, 0.0, 0.0, 0.0, 0.0, 0.0, 0.0, 0.0, 0.0, 0.0, 0.0, 0.0, 0.0, 0.0, 0.0, 0.0, 0.0, 0.0, 0.0, 0.0, 0.0, 0.0, 0.0, 0.0, 0.0, 0.0, 0.0, 0.0, 0.0, 0.0, 0.0, 0.0, 0.0, 0.0, 0.0, 0.0, 0.0, 0.0, 0.0, 0.0, 0.0, 0.0, 0.0, 0.0, 0.0, 0.0, 0.0, 0.0, 0.0, 0.0, 0.0, 0.0, 0.0, 0.0, 0.0, 0.0, 0.0, 0.0, 0.0, 0.0, 0.0, 0.0, 0.0, 0.0, 0.0, 0.0, 0.0, 0.0, 0.0, 0.0, 0.0, 0.0, 0.0, 0.0, 0.0, 0.0, 0.0, 0.0, 0.0, 0.0, 0.0, 0.0, 0.0, 0.0, 0.0, 0.0, 0.0, 0.0, 0.0, 0.0, 0.0, 0.0, 0.0, 0.0, 0.0, 0.0, 0.0, 0.0, 0.0, 0.0, 0.0, 0.0, 0.0, 0.0, 0.0, 0.0, 0.0, 0.0, 0.0, 0.0, 0.0, 0.0, 0.0, 0.0, 0.0, 0.0, 0.0, 0.0, 0.0, 0.0, 0.0, 0.0, 0.0, 0.0, 0.0, 0.0, 0.0, 0.0, 0.0, 0.0, 0.0, 0.0, 0.0, 0.0, 0.0, 0.0, 0.0, 0.0, 0.0, 0.0, 0.0, 0.0, 0.0, 0.0, 0.0, 0.0, 0.0, 0.0, 0.0, 0.0, 0.0, 0.0, 0.0, 0.0, 0.0, 0.0, 0.0, 0.0, 0.0, 0.0, 0.0, 0.0, 0.0, 0.0, 0.0, 0.0, 0.0, 0.0, 0.0, 0.0, 0.0, 0.0, 0.0, 0.0, 0.0, 0.0, 0.0, 0.0, 0.0, 0.0, 0.0, 0.0, 0.0, 0.0, 0.0, 0.0, 0.0, 0.0, 0.0, 0.0, 0.0, 0.0, 0.0, 0.0, 0.0, 0.0, 0.0, 0.0, 0.0, 0.0, 0.0, 0.0, 0.0, 0.0, 0.0, 0.0, 0.0, 0.0, 0.0, 0.0, 0.0, 0.0, 0.0, 0.0, 0.0, 0.0, 0.0, 0.0, 0.0, 0.0, 0.0, 0.0, 0.0, 0.0, 0.0, 0.0, 0.0, 0.0, 0.0, 0.0, 0.0, 0.0, 0.0, 0.0, 0.0, 0.0, 0.0, 0.0, 0.0, 0.0, 0.0, 0.0, 0.0, 0.0, 0.0, 0.0, 0.0, 0.0, 0.0, 0.0, 0.0, 0.0, 0.0, 0.0, 0.0, 0.0, 0.0, 0.0, 0.0, 0.0, 0.0, 0.0, 0.0, 0.0, 0.0, 0.0, 0.0, 0.0, 0.0, 0.0, 0.0, 0.0, 0.0, 0.0, 0.0, 0.0, 0.0, 0.0, 0.0, 0.0, 0.0, 0.0, 0.0, 0.0, 0.0, 0.0, 0.0, 0.0, 0.0, 0.0, 0.0, 0.0, 0.0, 0.0, 0.0, 0.0, 0.0, 0.0, 0.0, 0.0, 0.0, 0.0, 0.0, 0.0, 0.0, 0.0, 0.0, 0.0, 0.0, 0.0, 0.0, 0.0, 0.0, 0.0, 0.0, 0.0, 0.0, 0.0, 0.0, 0.0, 0.0, 0.0, 0.0, 0.0, 0.0, 0.0, 0.0, 0.0, 0.0, 0.0, 0.0, 0.0, 0.0, 0.0, 0.0, 0.0, 0.0, 0.0, 0.0, 0.0, 0.0, 0.0, 0.0, 0.0, 0.0, 0.0, 0.0, 0.0, 0.0, 0.0, 0.0, 0.0, 0.0, 0.0, 0.0, 0.0, 0.0, 0.0, 0.0, 0.0, 0.0, 0.0, 0.0, 0.0, 0.0, 0.0, 0.0, 0.0, 0.0, 0.0, 0.0, 0.0, 0.0, 0.0, 0.0, 0.0, 0.0, 0.0, 0.0, 0.0, 0.0, 0.0, 0.0, 0.0, 0.0, 0.0, 0.0, 0.0, 0.0, 0.0, 0.0, 0.0, 0.0, 0.0, 0.0, 0.0, 0.0, 0.0, 0.0, 0.0, 0.0, 0.0, 0.0, 0.0, 0.0, 0.0, 0.0, 0.0, 0.0, 0.0, 0.0, 0.0, 0.0, 0.0, 0.0, 0.0, 0.0, 0.0, 0.0, 0.0, 0.0, 0.0, 0.0, 0.0, 0.0, 0.0, 0.0, 0.0, 0.0, 0.0, 0.0, 0.0, 0.0, 0.0, 0.0, 0.0, 0.0, 0.0, 0.0, 0.0, 0.0, 0.0, 0.0, 0.0, 0.0, 0.0, 0.0, 0.0, 0.0, 0.0, 0.0, 0.0, 0.0, 0.0, 0.0, 0.0, 0.0, 0.0, 0.0, 0.0, 0.0, 0.0, 0.0, 0.0, 0.0, 0.0, 0.0, 0.0, 0.0, 0.0, 0.0, 0.0, 0.0, 0.0, 0.0, 0.0, 0.0, 0.0, 0.0, 0.0, 0.0, 0.0, 0.0, 0.0, 0.0, 0.0, 0.0, 0.0, 0.0, 0.0, 0.0, 0.0, 0.0, 0.0, 0.0, 0.0, 0.0, 0.0, 0.0, 0.0, 0.0, 0.0, 0.0, 0.0, 0.0, 0.0, 0.0, 0.0, 0.0, 0.0, 0.0, 0.0, 0.0, 0.0, 0.0, 0.0, 0.0, 0.0, 0.0, 0.0, 0.0, 0.0, 0.0, 0.0, 0.0, 0.0, 0.0, 0.0, 0.0, 0.0, 0.0, 0.0, 0.0])
me_plane.materials.append(mat_material)
me_plane.materials.append(mat_material_001)
me_plane.materials.append(mat_material_002)
me_plane.materials.append(mat_material_003)
me_plane.update()
me_cylinder = bpy.data.meshes.new('Cylinder')
me_cylinder.from_pydata([(-0.02, 0.015, -4.657e-10), (-0.02, 0.015, 0.005), (-0.01854, 0.01486, -4.657e-10), (-0.01854, 0.01486, 0.005), (-0.01713, 0.01443, -4.657e-10), (-0.01713, 0.01443, 0.005), (-0.01583, 0.01374, -4.657e-10), (-0.01583, 0.01374, 0.005), (-0.0147, 0.0128, -4.657e-10), (-0.0147, 0.0128, 0.005), (-0.01376, 0.01167, -4.657e-10), (-0.01376, 0.01167, 0.005), (-0.01307, 0.01037, -4.657e-10), (-0.01307, 0.01037, 0.005), (-0.01264, 0.008963, -4.657e-10), (-0.01264, 0.008963, 0.005), (-0.0125, 0.0075, -4.657e-10), (-0.0125, 0.0075, 0.005), (-0.01264, 0.006037, -4.657e-10), (-0.01264, 0.006037, 0.005), (-0.01307, 0.00463, -4.657e-10), (-0.01307, 0.00463, 0.005), (-0.01376, 0.003333, -4.657e-10), (-0.01376, 0.003333, 0.005), (-0.0147, 0.002197, -4.657e-10), (-0.0147, 0.002197, 0.005), (-0.01583, 0.001264, -4.657e-10), (-0.01583, 0.001264, 0.005), (-0.01713, 0.000571, -4.657e-10), (-0.01713, 0.000571, 0.005), (-0.01854, 0.0001442, -4.657e-10), (-0.01854, 0.0001442, 0.005), (-0.02, 5.914e-08, -4.657e-10), (-0.02, 5.914e-08, 0.005), (-0.02146, 0.0001442, -4.657e-10), (-0.02146, 0.0001442, 0.005), (-0.02287, 0.000571, -4.657e-10), (-0.02287, 0.000571, 0.005), (-0.02417, 0.001264, -4.657e-10), (-0.02417, 0.001264, 0.005), (-0.0253, 0.002197, -4.657e-10), (-0.0253, 0.002197, 0.005), (-0.02624, 0.003333, -4.657e-10), (-0.02624, 0.003333, 0.005), (-0.02693, 0.00463, -4.657e-10), (-0.02693, 0.00463, 0.005), (-0.02736, 0.006037, -4.657e-10), (-0.02736, 0.006037, 0.005), (-0.0275, 0.0075, -4.657e-10), (-0.0275, 0.0075, 0.005), (-0.02736, 0.008963, -4.657e-10), (-0.02736, 0.008963, 0.005), (-0.02693, 0.01037, -4.657e-10), (-0.02693, 0.01037, 0.005), (-0.02624, 0.01167, -4.657e-10), (-0.02624, 0.01167, 0.005), (-0.0253, 0.0128, -4.657e-10), (-0.0253, 0.0128, 0.005), (-0.02417, 0.01374, -4.657e-10), (-0.02417, 0.01374, 0.005), (-0.02287, 0.01443, -4.657e-10), (-0.02287, 0.01443, 0.005), (-0.02146, 0.01486, -4.657e-10), (-0.02146, 0.01486, 0.005), (-0.02, 0.0085, 0.005), (-0.02068, 0.008433, 0.005), (-0.02134, 0.008234, 0.005), (-0.02194, 0.00791, 0.005), (-0.02247, 0.007475, 0.005), (-0.02291, 0.006945, 0.005), (-0.02323, 0.006339, 0.005), (-0.02343, 0.005683, 0.005), (-0.0235, 0.005, 0.005), (-0.02343, 0.004317, 0.005), (-0.02323, 0.003661, 0.005), (-0.02291, 0.003056, 0.005), (-0.02247, 0.002525, 0.005), (-0.02194, 0.00209, 0.005), (-0.02134, 0.001766, 0.005), (-0.02068, 0.001567, 0.005), (-0.02, 0.0015, 0.005), (-0.01932, 0.001567, 0.005), (-0.01866, 0.001766, 0.005), (-0.01806, 0.00209, 0.005), (-0.01753, 0.002525, 0.005), (-0.01709, 0.003056, 0.005), (-0.01677, 0.003661, 0.005), (-0.01657, 0.004317, 0.005), (-0.0165, 0.005, 0.005), (-0.01657, 0.005683, 0.005), (-0.01677, 0.006339, 0.005), (-0.01709, 0.006945, 0.005), (-0.01753, 0.007475, 0.005), (-0.01806, 0.00791, 0.005), (-0.01866, 0.008234, 0.005), (-0.01932, 0.008433, 0.005), (-0.02, 0.0136, 0.005), (-0.02031, 0.01357, 0.005), (-0.02061, 0.01348, 0.005), (-0.02089, 0.01333, 0.005), (-0.02113, 0.01313, 0.005), (-0.02133, 0.01289, 0.005), (-0.02148, 0.01261, 0.005), (-0.02157, 0.01231, 0.005), (-0.0216, 0.012, 0.005), (-0.02157, 0.01169, 0.005), (-0.02148, 0.01139, 0.005), (-0.02133, 0.01111, 0.005), (-0.02113, 0.01087, 0.005), (-0.02089, 0.01067, 0.005), (-0.02061, 0.01052, 0.005), (-0.02031, 0.01043, 0.005), (-0.02, 0.0104, 0.005), (-0.01969, 0.01043, 0.005), (-0.01939, 0.01052, 0.005), (-0.01911, 0.01067, 0.005), (-0.01887, 0.01087, 0.005), (-0.01867, 0.01111, 0.005), (-0.01852, 0.01139, 0.005), (-0.01843, 0.01169, 0.005), (-0.0184, 0.012, 0.005), (-0.01843, 0.01231, 0.005), (-0.01852, 0.01261, 0.005), (-0.01867, 0.01289, 0.005), (-0.01887, 0.01313, 0.005), (-0.01911, 0.01333, 0.005), (-0.01939, 0.01348, 0.005), (-0.01969, 0.01357, 0.005), (-0.0245, 0.0116, 0.005), (-0.02481, 0.01157, 0.005), (-0.02511, 0.01148, 0.005), (-0.02539, 0.01133, 0.005), (-0.02563, 0.01113, 0.005), (-0.02583, 0.01089, 0.005), (-0.02598, 0.01061, 0.005), (-0.02607, 0.01031, 0.005), (-0.0261, 0.01, 0.005), (-0.02607, 0.009688, 0.005), (-0.02598, 0.009388, 0.005), (-0.02583, 0.009111, 0.005), (-0.02563, 0.008869, 0.005), (-0.02539, 0.00867, 0.005), (-0.02511, 0.008522, 0.005), (-0.02481, 0.008431, 0.005), (-0.0245, 0.0084, 0.005), (-0.02419, 0.008431, 0.005), (-0.02389, 0.008522, 0.005), (-0.02361, 0.00867, 0.005), (-0.02337, 0.008869, 0.005), (-0.02317, 0.009111, 0.005), (-0.02302, 0.009388, 0.005), (-0.02293, 0.009688, 0.005), (-0.0229, 0.01, 0.005), (-0.02293, 0.01031, 0.005), (-0.02302, 0.01061, 0.005), (-0.02317, 0.01089, 0.005), (-0.02337, 0.01113, 0.005), (-0.02361, 0.01133, 0.005), (-0.02389, 0.01148, 0.005), (-0.02419, 0.01157, 0.005), (-0.0155, 0.0116, 0.005), (-0.01581, 0.01157, 0.005), (-0.01611, 0.01148, 0.005), (-0.01639, 0.01133, 0.005), (-0.01663, 0.01113, 0.005), (-0.01683, 0.01089, 0.005), (-0.01698, 0.01061, 0.005), (-0.01707, 0.01031, 0.005), (-0.0171, 0.01, 0.005), (-0.01707, 0.009688, 0.005), (-0.01698, 0.009388, 0.005), (-0.01683, 0.009111, 0.005), (-0.01663, 0.008869, 0.005), (-0.01639, 0.00867, 0.005), (-0.01611, 0.008522, 0.005), (-0.01581, 0.008431, 0.005), (-0.0155, 0.0084, 0.005), (-0.01519, 0.008431, 0.005), (-0.01489, 0.008522, 0.005), (-0.01461, 0.00867, 0.005), (-0.01437, 0.008869, 0.005), (-0.01417, 0.009111, 0.005), (-0.01402, 0.009388, 0.005), (-0.01393, 0.009688, 0.005), (-0.0139, 0.01, 0.005), (-0.01393, 0.01031, 0.005), (-0.01402, 0.01061, 0.005), (-0.01417, 0.01089, 0.005), (-0.01437, 0.01113, 0.005), (-0.01461, 0.01133, 0.005), (-0.01489, 0.01148, 0.005), (-0.01519, 0.01157, 0.005)], [], [(0, 1, 3, 2), (2, 3, 5, 4), (4, 5, 7, 6), (6, 7, 9, 8), (8, 9, 11, 10), (10, 11, 13, 12), (12, 13, 15, 14), (14, 15, 17, 16), (16, 17, 19, 18), (18, 19, 21, 20), (20, 21, 23, 22), (22, 23, 25, 24), (24, 25, 27, 26), (26, 27, 29, 28), (28, 29, 31, 30), (30, 31, 33, 32), (32, 33, 35, 34), (34, 35, 37, 36), (36, 37, 39, 38), (38, 39, 41, 40), (40, 41, 43, 42), (42, 43, 45, 44), (44, 45, 47, 46), (46, 47, 49, 48), (48, 49, 51, 50), (50, 51, 53, 52), (52, 53, 55, 54), (54, 55, 57, 56), (56, 57, 59, 58), (58, 59, 61, 60), (59, 57, 55, 132, 131, 130, 129, 128, 159, 158, 157, 156, 155, 154, 153, 152, 151, 150, 149, 148, 68, 67, 66, 65, 64, 112, 111, 110, 109, 108, 107, 106, 105, 104, 103, 102, 101, 100, 99, 98, 97, 96, 1, 63, 61), (60, 61, 63, 62), (62, 63, 1, 0), (0, 2, 4, 6, 8, 10, 12, 14, 16, 18, 20, 22, 24, 26, 28, 30, 32, 34, 36, 38, 40, 42, 44, 46, 48, 50, 52, 54, 56, 58, 60, 62), (97, 98, 99, 100, 101, 102, 103, 104, 105, 106, 107, 108, 109, 110, 111, 112, 113, 114, 115, 116, 117, 118, 119, 120, 121, 122, 123, 124, 125, 126, 127, 96), (129, 130, 131, 132, 133, 134, 135, 136, 137, 138, 139, 140, 141, 142, 143, 144, 145, 146, 147, 148, 149, 150, 151, 152, 153, 154, 155, 156, 157, 158, 159, 128), (161, 160, 191, 190, 189, 188, 187, 186, 185, 184, 183, 182, 181, 180, 179, 178, 177, 176, 175, 174, 173, 172, 171, 170, 169, 168, 167, 166, 165, 164, 163, 162), (65, 66, 67, 68, 69, 70, 71, 72, 73, 74, 75, 76, 77, 78, 79, 80, 81, 82, 83, 84, 85, 86, 87, 88, 89, 90, 91, 92, 93, 94, 95, 64), (5, 3, 1, 96, 127, 126, 125, 124, 123, 122, 121, 120, 119, 118, 117, 116, 115, 114, 113, 112, 64, 95, 94, 93, 92, 173, 172, 171, 170, 169, 168, 167, 166, 165, 164, 163, 162, 161, 160, 191, 190, 189, 188, 11, 9, 7), (13, 11, 188, 187, 186, 185, 184, 183, 182, 181, 180, 179, 178, 177, 176, 175, 174, 173, 92, 91, 90, 89, 88, 87, 86, 85, 84, 83, 82, 81, 80, 33, 31, 29, 27, 25, 23, 21, 19, 17, 15), (35, 33, 80, 79, 78, 77, 76, 75, 74, 73, 72, 71, 70, 69, 68, 148, 147, 146, 145, 144, 143, 142, 141, 140, 139, 138, 137, 136, 135, 134, 133, 132, 55, 53, 51, 49, 47, 45, 43, 41, 39, 37)])
me_cylinder.polygons.foreach_set('material_index', [2, 2, 2, 2, 2, 2, 2, 2, 2, 2, 2, 2, 2, 2, 2, 2, 2, 2, 2, 2, 2, 2, 2, 2, 2, 2, 2, 2, 2, 2, 2, 2, 2, 2, 3, 3, 3, 3, 2, 2, 2])
_uv = me_cylinder.uv_layers.new(name='UVMap')
_uv.uv.foreach_set('vector', [1.0, 0.5, 1.0, 1.0, 0.9688, 1.0, 0.9688, 0.5, 0.9688, 0.5, 0.9688, 1.0, 0.9375, 1.0, 0.9375, 0.5, 0.9375, 0.5, 0.9375, 1.0, 0.9062, 1.0, 0.9062, 0.5, 0.9062, 0.5, 0.9062, 1.0, 0.875, 1.0, 0.875, 0.5, 0.875, 0.5, 0.875, 1.0, 0.8438, 1.0, 0.8438, 0.5, 0.8438, 0.5, 0.8438, 1.0, 0.8125, 1.0, 0.8125, 0.5, 0.8125, 0.5, 0.8125, 1.0, 0.7812, 1.0, 0.7812, 0.5, 0.7812, 0.5, 0.7812, 1.0, 0.75, 1.0, 0.75, 0.5, 0.75, 0.5, 0.75, 1.0, 0.7188, 1.0, 0.7188, 0.5, 0.7188, 0.5, 0.7188, 1.0, 0.6875, 1.0, 0.6875, 0.5, 0.6875, 0.5, 0.6875, 1.0, 0.6562, 1.0, 0.6562, 0.5, 0.6562, 0.5, 0.6562, 1.0, 0.625, 1.0, 0.625, 0.5, 0.625, 0.5, 0.625, 1.0, 0.5938, 1.0, 0.5938, 0.5, 0.5938, 0.5, 0.5938, 1.0, 0.5625, 1.0, 0.5625, 0.5, 0.5625, 0.5, 0.5625, 1.0, 0.5312, 1.0, 0.5312, 0.5, 0.5312, 0.5, 0.5312, 1.0, 0.5, 1.0, 0.5, 0.5, 0.5, 0.5, 0.5, 1.0, 0.4688, 1.0, 0.4688, 0.5, 0.4688, 0.5, 0.4688, 1.0, 0.4375, 1.0, 0.4375, 0.5, 0.4375, 0.5, 0.4375, 1.0, 0.4062, 1.0, 0.4062, 0.5, 0.4062, 0.5, 0.4062, 1.0, 0.375, 1.0, 0.375, 0.5, 0.375, 0.5, 0.375, 1.0, 0.3438, 1.0, 0.3438, 0.5, 0.3438, 0.5, 0.3438, 1.0, 0.3125, 1.0, 0.3125, 0.5, 0.3125, 0.5, 0.3125, 1.0, 0.2812, 1.0, 0.2812, 0.5, 0.2812, 0.5, 0.2812, 1.0, 0.25, 1.0, 0.25, 0.5, 0.25, 0.5, 0.25, 1.0, 0.2188, 1.0, 0.2188, 0.5, 0.2188, 0.5, 0.2188, 1.0, 0.1875, 1.0, 0.1875, 0.5, 0.1875, 0.5, 0.1875, 1.0, 0.1562, 1.0, 0.1562, 0.5, 0.1562, 0.5, 0.1562, 1.0, 0.125, 1.0, 0.125, 0.5, 0.125, 0.5, 0.125, 1.0, 0.09375, 1.0, 0.09375, 0.5, 0.09375, 0.5, 0.09375, 1.0, 0.0625, 1.0, 0.0625, 0.5, 0.09375, 1.0, 0.125, 1.0, 0.1562, 1.0, 0.0, 0.0, 0.0, 0.0, 0.0, 0.0, 0.0, 0.0, 0.0, 0.0, 0.0, 0.0, 0.0, 0.0, 0.0, 0.0, 0.0, 0.0, 0.0, 0.0, 0.0, 0.0, 0.0, 0.0, 0.0, 0.0, 0.0, 0.0, 0.0, 0.0, 0.0, 0.0, 0.0, 0.0, 0.0, 0.0, 0.0, 0.0, 0.0, 0.0, 0.0, 0.0, 0.0, 0.0, 0.0, 0.0, 0.0, 0.0, 0.0, 0.0, 0.0, 0.0, 0.0, 0.0, 0.0, 0.0, 0.0, 0.0, 0.0, 0.0, 0.0, 0.0, 0.0, 0.0, 0.0, 0.0, 0.0, 0.0, 0.0, 0.0, 0.0, 0.0, 0.0, 0.0, 0.0, 0.0, 0.0, 0.0, 0.0, 1.0, 0.03125, 1.0, 0.0625, 1.0, 0.0625, 0.5, 0.0625, 1.0, 0.03125, 1.0, 0.03125, 0.5, 0.03125, 0.5, 0.03125, 1.0, 0.0, 1.0, 0.0, 0.5, 0.75, 0.49, 0.7968, 0.4854, 0.8418, 0.4717, 0.8833, 0.4496, 0.9197, 0.4197, 0.9496, 0.3833, 0.9717, 0.3418, 0.9854, 0.2968, 0.99, 0.25, 0.9854, 0.2032, 0.9717, 0.1582, 0.9496, 0.1167, 0.9197, 0.08029, 0.8833, 0.05045, 0.8418, 0.02827, 0.7968, 0.01461, 0.75, 0.01, 0.7032, 0.01461, 0.6582, 0.02827, 0.6167, 0.05045, 0.5803, 0.08029, 0.5504, 0.1167, 0.5283, 0.1582, 0.5146, 0.2032, 0.51, 0.25, 0.5146, 0.2968, 0.5283, 0.3418, 0.5504, 0.3833, 0.5803, 0.4197, 0.6167, 0.4496, 0.6582, 0.4717, 0.7032, 0.4854, 0.0, 0.0, 0.0, 0.0, 0.0, 0.0, 0.0, 0.0, 0.0, 0.0, 0.0, 0.0, 0.0, 0.0, 0.0, 0.0, 0.0, 0.0, 0.0, 0.0, 0.0, 0.0, 0.0, 0.0, 0.0, 0.0, 0.0, 0.0, 0.0, 0.0, 0.0, 0.0, 0.0, 0.0, 0.0, 0.0, 0.0, 0.0, 0.0, 0.0, 0.0, 0.0, 0.0, 0.0, 0.0, 0.0, 0.0, 0.0, 0.0, 0.0, 0.0, 0.0, 0.0, 0.0, 0.0, 0.0, 0.0, 0.0, 0.0, 0.0, 0.0, 0.0, 0.0, 0.0, 0.0, 0.0, 0.0, 0.0, 0.0, 0.0, 0.0, 0.0, 0.0, 0.0, 0.0, 0.0, 0.0, 0.0, 0.0, 0.0, 0.0, 0.0, 0.0, 0.0, 0.0, 0.0, 0.0, 0.0, 0.0, 0.0, 0.0, 0.0, 0.0, 0.0, 0.0, 0.0, 0.0, 0.0, 0.0, 0.0, 0.0, 0.0, 0.0, 0.0, 0.0, 0.0, 0.0, 0.0, 0.0, 0.0, 0.0, 0.0, 0.0, 0.0, 0.0, 0.0, 0.0, 0.0, 0.0, 0.0, 0.0, 0.0, 0.0, 0.0, 0.0, 0.0, 0.0, 0.0, 0.0, 0.0, 0.0, 0.0, 0.0, 0.0, 0.0, 0.0, 0.0, 0.0, 0.0, 0.0, 0.0, 0.0, 0.0, 0.0, 0.0, 0.0, 0.0, 0.0, 0.0, 0.0, 0.0, 0.0, 0.0, 0.0, 0.0, 0.0, 0.0, 0.0, 0.0, 0.0, 0.0, 0.0, 0.0, 0.0, 0.0, 0.0, 0.0, 0.0, 0.0, 0.0, 0.0, 0.0, 0.0, 0.0, 0.0, 0.0, 0.0, 0.0, 0.0, 0.0, 0.0, 0.0, 0.0, 0.0, 0.0, 0.0, 0.0, 0.0, 0.0, 0.0, 0.0, 0.0, 0.0, 0.0, 0.0, 0.0, 0.0, 0.0, 0.0, 0.0, 0.0, 0.0, 0.0, 0.0, 0.0, 0.0, 0.0, 0.0, 0.0, 0.0, 0.0, 0.0, 0.0, 0.0, 0.0, 0.0, 0.0, 0.0, 0.0, 0.0, 0.0, 0.0, 0.0, 0.0, 0.0, 0.0, 0.0, 0.0, 0.0, 0.0, 0.0, 0.0, 0.0, 0.0, 0.0, 0.0, 0.0, 0.0, 0.0, 0.0, 0.0, 0.0, 0.0, 0.0, 0.0, 0.0, 0.0, 0.0, 0.0, 0.0, 0.0, 0.0, 0.0, 0.0, 0.0, 0.0, 0.9375, 1.0, 0.9688, 1.0, 0.0, 1.0, 0.0, 0.0, 0.0, 0.0, 0.0, 0.0, 0.0, 0.0, 0.0, 0.0, 0.0, 0.0, 0.0, 0.0, 0.0, 0.0, 0.0, 0.0, 0.0, 0.0, 0.0, 0.0, 0.0, 0.0, 0.0, 0.0, 0.0, 0.0, 0.0, 0.0, 0.0, 0.0, 0.0, 0.0, 0.0, 0.0, 0.0, 0.0, 0.0, 0.0, 0.0, 0.0, 0.0, 0.0, 0.0, 0.0, 0.0, 0.0, 0.0, 0.0, 0.0, 0.0, 0.0, 0.0, 0.0, 0.0, 0.0, 0.0, 0.0, 0.0, 0.0, 0.0, 0.0, 0.0, 0.0, 0.0, 0.0, 0.0, 0.0, 0.0, 0.0, 0.0, 0.0, 0.0, 0.0, 0.0, 0.0, 0.0, 0.0, 0.0, 0.8438, 1.0, 0.875, 1.0, 0.9062, 1.0, 0.8125, 1.0, 0.8438, 1.0, 0.0, 0.0, 0.0, 0.0, 0.0, 0.0, 0.0, 0.0, 0.0, 0.0, 0.0, 0.0, 0.0, 0.0, 0.0, 0.0, 0.0, 0.0, 0.0, 0.0, 0.0, 0.0, 0.0, 0.0, 0.0, 0.0, 0.0, 0.0, 0.0, 0.0, 0.0, 0.0, 0.0, 0.0, 0.0, 0.0, 0.0, 0.0, 0.0, 0.0, 0.0, 0.0, 0.0, 0.0, 0.0, 0.0, 0.0, 0.0, 0.0, 0.0, 0.0, 0.0, 0.0, 0.0, 0.0, 0.0, 0.0, 0.0, 0.5, 1.0, 0.5312, 1.0, 0.5625, 1.0, 0.5938, 1.0, 0.625, 1.0, 0.6562, 1.0, 0.6875, 1.0, 0.7188, 1.0, 0.75, 1.0, 0.7812, 1.0, 0.4688, 1.0, 0.5, 1.0, 0.0, 0.0, 0.0, 0.0, 0.0, 0.0, 0.0, 0.0, 0.0, 0.0, 0.0, 0.0, 0.0, 0.0, 0.0, 0.0, 0.0, 0.0, 0.0, 0.0, 0.0, 0.0, 0.0, 0.0, 0.0, 0.0, 0.0, 0.0, 0.0, 0.0, 0.0, 0.0, 0.0, 0.0, 0.0, 0.0, 0.0, 0.0, 0.0, 0.0, 0.0, 0.0, 0.0, 0.0, 0.0, 0.0, 0.0, 0.0, 0.0, 0.0, 0.0, 0.0, 0.0, 0.0, 0.0, 0.0, 0.0, 0.0, 0.0, 0.0, 0.1562, 1.0, 0.1875, 1.0, 0.2188, 1.0, 0.25, 1.0, 0.2812, 1.0, 0.3125, 1.0, 0.3438, 1.0, 0.375, 1.0, 0.4062, 1.0, 0.4375, 1.0])
me_cylinder.materials.append(mat_material)
me_cylinder.materials.append(mat_material_001)
me_cylinder.materials.append(mat_material_002)
me_cylinder.materials.append(mat_material_003)
me_cylinder.update()
me_cube = bpy.data.meshes.new('Cube')
me_cube.from_pydata([(-0.025, -0.025, -0.0025), (-0.025, -0.025, 0.0025), (0.0, 0.055, -0.0025), (0.0, 0.055, 0.0025), (0.0, -0.02307, -0.0025), (0.0, -0.02307, 0.0025), (-0.004871, -0.02307, 0.0025), (-0.007677, -0.02302, 0.0025), (-0.01004, -0.02317, 0.0025), (-0.01167, -0.02341, 0.0025), (-0.01284, -0.02405, 0.0025), (-0.01364, -0.025, 0.0025), (-0.01591, -0.025, 0.0025), (-0.01818, -0.025, 0.0025), (-0.02045, -0.025, 0.0025), (-0.02273, -0.025, 0.0025), (-0.02273, -0.025, -0.0025), (-0.02045, -0.025, -0.0025), (-0.01818, -0.025, -0.0025), (-0.01591, -0.025, -0.0025), (-0.01364, -0.025, -0.0025), (-0.01284, -0.02405, -0.0025), (-0.01167, -0.02341, -0.0025), (-0.01004, -0.02317, -0.0025), (-0.007677, -0.02302, -0.0025), (-0.004871, -0.02307, -0.0025), (-0.02, -0.011, -0.0025), (-0.02465, -0.01125, -0.0025), (-0.02519, -0.01168, -0.0025), (-0.02576, -0.01252, -0.0025), (-0.0262, -0.01345, -0.0025), (-0.02643, -0.01483, -0.0025), (-0.02657, -0.01733, -0.0025), (-0.02657, -0.01968, -0.0025), (-0.02657, -0.02219, -0.0025), (-0.02599, -0.02377, -0.0025), (-0.02599, -0.02377, 0.0025), (-0.02657, -0.02219, 0.0025), (-0.02657, -0.01968, 0.0025), (-0.02657, -0.01733, 0.0025), (-0.02643, -0.01483, 0.0025), (-0.0262, -0.01345, 0.0025), (-0.02576, -0.01252, 0.0025), (-0.02519, -0.01168, 0.0025), (-0.02465, -0.01125, 0.0025), (-0.02, -0.011, 0.0025), (-0.02393, -0.011, -0.0025), (-0.02393, -0.011, 0.0025), (-0.02, 0.04, -0.0025), (-0.005, 0.055, -0.0025), (-0.01927, 0.04464, -0.0025), (-0.01714, 0.04882, -0.0025), (-0.01382, 0.05214, -0.0025), (-0.009635, 0.05427, -0.0025), (-0.005, 0.055, 0.0025), (-0.02, 0.04, 0.0025), (-0.009635, 0.05427, 0.0025), (-0.01382, 0.05214, 0.0025), (-0.01714, 0.04882, 0.0025), (-0.01927, 0.04464, 0.0025)], [], [(3, 54, 56, 57, 58, 59, 55, 45, 47, 44, 43, 42, 41, 40, 39, 38, 37, 36, 1, 15, 14, 13, 12, 11, 10, 9, 8, 7, 6, 5), (16, 15, 1, 0), (26, 45, 55, 48), (48, 50, 51, 52, 53, 49, 2, 4, 25, 24, 23, 22, 21, 20, 19, 18, 17, 16, 0, 35, 34, 33, 32, 31, 30, 29, 28, 27, 46, 26), (4, 5, 6, 25), (25, 6, 7, 24), (24, 7, 8, 23), (23, 8, 9, 22), (22, 9, 10, 21), (21, 10, 11, 20), (20, 11, 12, 19), (19, 12, 13, 18), (18, 13, 14, 17), (17, 14, 15, 16), (0, 1, 36, 35), (35, 36, 37, 34), (34, 37, 38, 33), (33, 38, 39, 32), (32, 39, 40, 31), (31, 40, 41, 30), (30, 41, 42, 29), (29, 42, 43, 28), (28, 43, 44, 27), (46, 47, 45, 26), (27, 44, 47, 46), (54, 49, 53, 56), (56, 53, 52, 57), (57, 52, 51, 58), (58, 51, 50, 59), (59, 50, 48, 55), (49, 54, 3, 2)])
me_cube.polygons.foreach_set('material_index', [2, 2, 2, 2, 2, 2, 2, 2, 2, 2, 2, 2, 2, 2, 2, 2, 2, 2, 2, 2, 2, 2, 2, 2, 2, 2, 2, 2, 2, 2, 2])
_uv = me_cube.uv_layers.new(name='UVMap')
_uv.uv.foreach_set('vector', [0.75, 0.5, 0.7812, 0.5, 0.8102, 0.5015, 0.8363, 0.5051, 0.857, 0.5068, 0.8704, 0.5054, 0.875, 0.5052, 0.875, 0.5227, 0.875, 0.5341, 0.875, 0.5455, 0.875, 0.5682, 0.875, 0.5909, 0.875, 0.6136, 0.875, 0.6364, 0.875, 0.6591, 0.875, 0.6818, 0.875, 0.7045, 0.875, 0.7273, 0.875, 0.75, 0.8636, 0.75, 0.8523, 0.75, 0.8409, 0.75, 0.8295, 0.75, 0.8182, 0.75, 0.8068, 0.75, 0.7955, 0.75, 0.7841, 0.75, 0.7727, 0.75, 0.7614, 0.75, 0.75, 0.75, 0.375, 0.9886, 0.625, 0.9886, 0.625, 1.0, 0.375, 1.0, 0.375, 0.2273, 0.625, 0.2273, 0.625, 0.2448, 0.375, 0.2448, 0.125, 0.5052, 0.1296, 0.5054, 0.143, 0.5068, 0.1637, 0.5051, 0.1898, 0.5015, 0.2188, 0.5, 0.25, 0.5, 0.25, 0.75, 0.2386, 0.75, 0.2273, 0.75, 0.2159, 0.75, 0.2045, 0.75, 0.1932, 0.75, 0.1818, 0.75, 0.1705, 0.75, 0.1591, 0.75, 0.1477, 0.75, 0.1364, 0.75, 0.125, 0.75, 0.125, 0.7273, 0.125, 0.7045, 0.125, 0.6818, 0.125, 0.6591, 0.125, 0.6364, 0.125, 0.6136, 0.125, 0.5909, 0.125, 0.5682, 0.125, 0.5455, 0.125, 0.5341, 0.125, 0.5227, 0.375, 0.875, 0.625, 0.875, 0.625, 0.8864, 0.375, 0.8864, 0.375, 0.8864, 0.625, 0.8864, 0.625, 0.8977, 0.375, 0.8977, 0.375, 0.8977, 0.625, 0.8977, 0.625, 0.9091, 0.375, 0.9091, 0.375, 0.9091, 0.625, 0.9091, 0.625, 0.9205, 0.375, 0.9205, 0.375, 0.9205, 0.625, 0.9205, 0.625, 0.9318, 0.375, 0.9318, 0.375, 0.9318, 0.625, 0.9318, 0.625, 0.9432, 0.375, 0.9432, 0.375, 0.9432, 0.625, 0.9432, 0.625, 0.9545, 0.375, 0.9545, 0.375, 0.9545, 0.625, 0.9545, 0.625, 0.9659, 0.375, 0.9659, 0.375, 0.9659, 0.625, 0.9659, 0.625, 0.9773, 0.375, 0.9773, 0.375, 0.9773, 0.625, 0.9773, 0.625, 0.9886, 0.375, 0.9886, 0.375, 0.0, 0.625, 0.0, 0.625, 0.02273, 0.375, 0.02273, 0.375, 0.02273, 0.625, 0.02273, 0.625, 0.04545, 0.375, 0.04545, 0.375, 0.04545, 0.625, 0.04545, 0.625, 0.06818, 0.375, 0.06818, 0.375, 0.06818, 0.625, 0.06818, 0.625, 0.09091, 0.375, 0.09091, 0.375, 0.09091, 0.625, 0.09091, 0.625, 0.1136, 0.375, 0.1136, 0.375, 0.1136, 0.625, 0.1136, 0.625, 0.1364, 0.375, 0.1364, 0.375, 0.1364, 0.625, 0.1364, 0.625, 0.1591, 0.375, 0.1591, 0.375, 0.1591, 0.625, 0.1591, 0.625, 0.1818, 0.375, 0.1818, 0.375, 0.1818, 0.625, 0.1818, 0.625, 0.2045, 0.375, 0.2045, 0.375, 0.2159, 0.625, 0.2159, 0.625, 0.2273, 0.375, 0.2273, 0.375, 0.2045, 0.625, 0.2045, 0.625, 0.2159, 0.375, 0.2159, 0.625, 0.3438, 0.375, 0.3438, 0.375, 0.3148, 0.625, 0.3148, 0.625, 0.3148, 0.375, 0.3148, 0.375, 0.2886, 0.625, 0.2886, 0.625, 0.2886, 0.375, 0.2886, 0.375, 0.2479, 0.625, 0.2479, 0.625, 0.2479, 0.375, 0.2479, 0.375, 0.2464, 0.625, 0.2464, 0.625, 0.2464, 0.375, 0.2464, 0.375, 0.2448, 0.625, 0.2448, 0.375, 0.3438, 0.625, 0.3438, 0.625, 0.375, 0.375, 0.375])
me_cube.materials.append(mat_material)
me_cube.materials.append(mat_material_001)
me_cube.materials.append(mat_material_002)
me_cube.materials.append(mat_material_003)
me_cube.update()

# ---- objects
ob_plane = bpy.data.objects.new('Plane', me_plane)
ob_empty = bpy.data.objects.new('Empty', None)
ob_cylinder = bpy.data.objects.new('Cylinder', me_cylinder)
ob_cube = bpy.data.objects.new('Cube', me_cube)

# ---- transforms, parenting, visibility, modifiers, constraints
ob_plane.location = (0.0, -0.0001994, -0.0003175)
ob_plane.rotation_euler = (1.496, -0.0, 0.0)
ob_plane.scale = (0.03395, 0.03395, 0.01213)
ob_empty.location = (0.0, 0.006393, 0.0)
ob_empty.scale = (0.0246, 0.0246, 0.0246)
ob_empty.empty_display_type = 'IMAGE'
ob_empty.empty_display_size = 5.0
ob_empty.use_empty_image_alpha = True
ob_cylinder.location = (0.0, -0.01915, 0.001105)
ob_cylinder.rotation_euler = (1.496, -0.0, 0.0)
_m = ob_cylinder.modifiers.new('Mirror', 'MIRROR')
_m.mirror_object = ob_plane
ob_cube.location = (0.0, 0.006345, 0.006712)
ob_cube.rotation_euler = (-0.07496, -0.0, 0.0)
_m = ob_cube.modifiers.new('Mirror', 'MIRROR')

# ---- collection membership
col_disrender.objects.link(ob_plane)
col_disrender.objects.link(ob_empty)
col_disrender.objects.link(ob_cylinder)
col_disrender.objects.link(ob_cube)

# ---- scene / render settings (as saved in the file)
scene.frame_start = 1; scene.frame_end = 250; scene.frame_set(1)
scene.render.engine = 'BLENDER_EEVEE_NEXT'
scene.cycles.sampling_pattern = 'TABULATED_SOBOL'
scene.view_settings.view_transform = 'Filmic'
bpy.context.view_layer.update()

# ---- added for rendering (the .blend has no active camera and no usable light): camera, sun
cam_auto = bpy.data.cameras.new('AutoCamera')
cam_auto.lens = 50.0
cam_auto.sensor_width = 36.0
cam_auto.clip_end = 1000.0
ob_auto_camera = bpy.data.objects.new('AutoCamera', cam_auto)
scene.collection.objects.link(ob_auto_camera)
ob_auto_camera.location = (0.185045, -0.203431, 0.212221)
ob_auto_camera.rotation_euler = (1.09748, -7.21219e-08, 0.694738)
scene.camera = ob_auto_camera
light_auto_sun = bpy.data.lights.new('AutoSun', 'SUN')
light_auto_sun.energy = 3.0
light_auto_sun.angle = 0.0523599
ob_auto_sun = bpy.data.objects.new('AutoSun', light_auto_sun)
scene.collection.objects.link(ob_auto_sun)
ob_auto_sun.rotation_euler = (0.872665, 0.174533, 0.523599)
bpy.context.view_layer.update()
